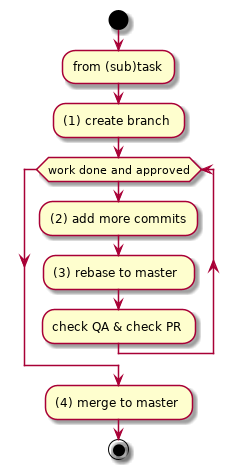

The diagram above was rendered by PlantUML. Its source (embedded in the PNG):
@startuml
start
:from (sub)task;
:(1) create branch;
while (work done and approved)
:(2) add more commits;
:(3) rebase to master;
:check QA & check PR;
endwhile
:(4) merge to master;
stop
@enduml